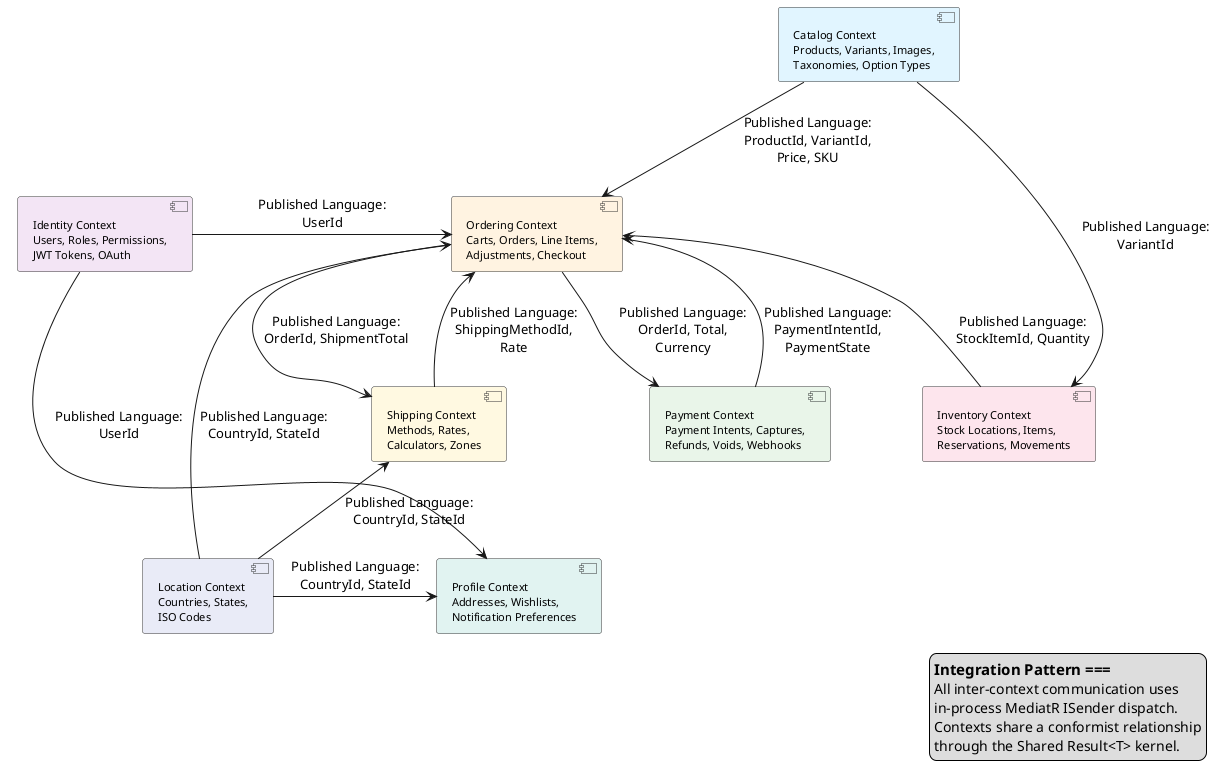

The diagram above was rendered by PlantUML. Its source (embedded in the PNG):
@startuml bounded-context-map

skinparam component {
    BackgroundColor White
    BorderColor #333333
    FontSize 11
}

legend right
  === Integration Pattern ===
  All inter-context communication uses
  in-process MediatR ISender dispatch.
  Contexts share a conformist relationship
  through the Shared Result<T> kernel.
endlegend

component "Catalog Context\nProducts, Variants, Images,\nTaxonomies, Option Types" as CATALOG #e1f5fe
component "Ordering Context\nCarts, Orders, Line Items,\nAdjustments, Checkout" as ORDERING #fff3e0
component "Payment Context\nPayment Intents, Captures,\nRefunds, Voids, Webhooks" as PAYMENT #e8f5e9
component "Inventory Context\nStock Locations, Items,\nReservations, Movements" as INVENTORY #fce4ec
component "Identity Context\nUsers, Roles, Permissions,\nJWT Tokens, OAuth" as IDENTITY #f3e5f5
component "Profile Context\nAddresses, Wishlists,\nNotification Preferences" as PROFILE #e0f2f1
component "Shipping Context\nMethods, Rates,\nCalculators, Zones" as SHIPPING #fff8e1
component "Location Context\nCountries, States,\nISO Codes" as LOCATION #e8eaf6

CATALOG -down-> ORDERING : "Published Language:\nProductId, VariantId,\nPrice, SKU"
CATALOG -right-> INVENTORY : "Published Language:\nVariantId"
ORDERING -right-> PAYMENT : "Published Language:\nOrderId, Total,\nCurrency"
ORDERING -down-> SHIPPING : "Published Language:\nOrderId, ShipmentTotal"
INVENTORY -up-> ORDERING : "Published Language:\nStockItemId, Quantity"
IDENTITY -right-> ORDERING : "Published Language:\nUserId"
IDENTITY -down-> PROFILE : "Published Language:\nUserId"
LOCATION -right-> PROFILE : "Published Language:\nCountryId, StateId"
LOCATION -up-> SHIPPING : "Published Language:\nCountryId, StateId"
LOCATION -left-> ORDERING : "Published Language:\nCountryId, StateId"
PAYMENT -up-> ORDERING : "Published Language:\nPaymentIntentId,\nPaymentState"
SHIPPING -up-> ORDERING : "Published Language:\nShippingMethodId,\nRate"

@enduml